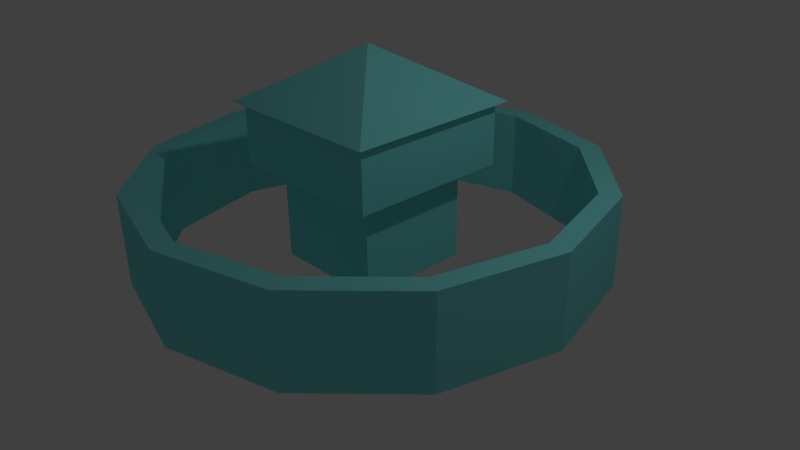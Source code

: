 # Source: outpost.blend  (saved by Blender 2.73.0; exported with 4.5.12 LTS)
import bpy
from mathutils import Matrix  # noqa: F401  (used for matrix-valued properties, if any)

bpy.ops.wm.read_factory_settings(use_empty=True)
scene = bpy.context.scene
scene.name = 'Scene'

# ---- collections
col_collection_1 = bpy.data.collections.new('Collection 1'); scene.collection.children.link(col_collection_1)

# ---- materials (node trees are filled in below, after node groups)
mat_material = bpy.data.materials.new('Material')
mat_material.alpha_threshold = 0.0
mat_material.use_transparent_shadow = False
mat_material.diffuse_color = (0.2327, 0.8, 0.8, 1.0)
mat_material.roughness = 0.5
mat_material.line_color = (0.0, 0.0, 0.0, 1.0)

# ---- material node trees

# ---- world
world_world = bpy.data.worlds.new('World'); scene.world = world_world
world_world.color = (0.05088, 0.05088, 0.05088)
world_world.use_sun_shadow = False
world_world.sun_shadow_jitter_overblur = 0.0
world_world.cycles.sampling_method = 'MANUAL'
world_world.cycles.sample_map_resolution = 256

# ---- cameras
cam_camera = bpy.data.cameras.new('Camera')
cam_camera.clip_end = 100.0
cam_camera.lens = 35.0
cam_camera.sensor_width = 32.0
cam_camera.sensor_height = 18.0
cam_camera.ortho_scale = 7.314
cam_camera.dof.focus_distance = 0.0
cam_camera.dof.aperture_fstop = 128.0

# ---- lights
light_lamp = bpy.data.lights.new('Lamp', 'POINT')
light_lamp.transmission_factor = 0.0
light_lamp.cutoff_distance = 30.0
light_lamp.energy = 100.0
light_lamp.shadow_buffer_clip_start = 1.001
light_lamp.shadow_soft_size = 0.1
light_lamp.shadow_maximum_resolution = 0.006
light_lamp.use_absolute_resolution = True
light_lamp.cycles.use_multiple_importance_sampling = False

# ---- meshes
me_cube = bpy.data.meshes.new('Cube')
me_cube.from_pydata([(0.75, -0.75, 1.25), (0.75, 0.75, 1.25), (-0.75, 0.75, 1.25), (-0.75, -0.75, 1.25), (0.75, -0.75, 0.0), (0.75, 0.75, 0.0), (-0.75, 0.75, 0.0), (-0.75, -0.75, 0.0), (0.75, -0.75, 1.25), (0.75, 0.75, 1.25), (-0.75, 0.75, 1.25), (-0.75, -0.75, 1.25), (0.75, -0.75, 1.25), (0.75, 0.75, 1.25), (-0.75, 0.75, 1.25), (-0.75, -0.75, 1.25), (0.75, -0.75, 1.25), (0.75, 0.75, 1.25), (-0.75, 0.75, 1.25), (-0.75, -0.75, 1.25), (1.05, -1.05, 1.25), (1.05, 1.05, 1.25), (-1.05, 1.05, 1.25), (-1.05, -1.05, 1.25), (1.05, -1.05, 1.25), (1.05, 1.05, 1.25), (-1.05, 1.05, 1.25), (-1.05, -1.05, 1.25), (1.05, -1.05, 1.25), (1.05, 1.05, 1.25), (-1.05, 1.05, 1.25), (-1.05, -1.05, 1.25), (1.05, -1.05, 1.25), (1.05, 1.05, 1.25), (-1.05, 1.05, 1.25), (-1.05, -1.05, 1.25), (1.05, -1.05, 2.05), (1.05, 1.05, 2.05), (-1.05, 1.05, 2.05), (-1.05, -1.05, 2.05), (1.155, -1.155, 2.05), (1.155, 1.155, 2.05), (-1.155, 1.155, 2.05), (-1.155, -1.155, 2.05), (0.0, 0.0, 2.75), (-1.726e-08, 2.737, 0.0), (-1.369, 2.371, 0.0), (-2.371, 1.369, 0.0), (-2.737, 1.22e-07, 0.0), (-2.371, -1.369, 0.0), (-1.369, -2.371, 0.0), (-4.306e-07, -2.737, 0.0), (1.369, -2.371, 0.0), (2.371, -1.369, 0.0), (2.737, -1.031e-06, 0.0), (2.371, 1.369, 0.0), (1.369, 2.371, 0.0), (-1.998e-08, 3.011, 0.0), (-1.506, 2.608, 0.0), (-2.608, 1.506, 0.0), (-3.011, 1.62e-07, 0.0), (-2.608, -1.506, 0.0), (-1.506, -2.608, 0.0), (-4.746e-07, -3.011, 0.0), (1.506, -2.608, 0.0), (2.608, -1.506, 0.0), (3.011, -1.106e-06, 0.0), (2.608, 1.506, 0.0), (1.506, 2.608, 0.0), (-1.726e-08, 2.737, 1.184), (-1.369, 2.371, 1.184), (-2.371, 1.369, 1.184), (-2.737, 1.22e-07, 1.184), (-2.371, -1.369, 1.184), (-1.369, -2.371, 1.184), (-4.306e-07, -2.737, 1.184), (1.369, -2.371, 1.184), (2.371, -1.369, 1.184), (2.737, -1.031e-06, 1.184), (2.371, 1.369, 1.184), (1.369, 2.371, 1.184), (-1.998e-08, 3.011, 1.184), (-1.506, 2.608, 1.184), (-2.608, 1.506, 1.184), (-3.011, 1.62e-07, 1.184), (-2.608, -1.506, 1.184), (-1.506, -2.608, 1.184), (-4.746e-07, -3.011, 1.184), (1.506, -2.608, 1.184), (2.608, -1.506, 1.184), (3.011, -1.106e-06, 1.184), (2.608, 1.506, 1.184), (1.506, 2.608, 1.184)], [], [(2, 3, 11, 10), (3, 2, 6, 7), (0, 3, 7, 4), (1, 0, 4, 5), (2, 1, 5, 6), (7, 6, 5, 4), (10, 11, 15, 14), (1, 2, 10, 9), (0, 1, 9, 8), (3, 0, 8, 11), (14, 15, 19, 18), (9, 10, 14, 13), (8, 9, 13, 12), (11, 8, 12, 15), (18, 19, 23, 22), (13, 14, 18, 17), (12, 13, 17, 16), (15, 12, 16, 19), (22, 23, 27, 26), (17, 18, 22, 21), (16, 17, 21, 20), (19, 16, 20, 23), (26, 27, 31, 30), (21, 22, 26, 25), (20, 21, 25, 24), (23, 20, 24, 27), (30, 31, 35, 34), (25, 26, 30, 29), (24, 25, 29, 28), (27, 24, 28, 31), (34, 35, 39, 38), (29, 30, 34, 33), (28, 29, 33, 32), (31, 28, 32, 35), (38, 39, 43, 42), (33, 34, 38, 37), (32, 33, 37, 36), (35, 32, 36, 39), (37, 38, 42, 41), (36, 37, 41, 40), (39, 36, 40, 43), (42, 43, 44), (41, 42, 44), (40, 41, 44), (43, 40, 44), (63, 62, 86, 87), (53, 54, 78, 77), (65, 64, 88, 89), (55, 56, 80, 79), (67, 66, 90, 91), (58, 57, 81, 82), (46, 47, 71, 70), (57, 68, 92, 81), (60, 59, 83, 84), (48, 49, 73, 72), (50, 51, 75, 74), (62, 61, 85, 86), (80, 69, 81, 92), (79, 80, 92, 91), (78, 79, 91, 90), (77, 78, 90, 89), (76, 77, 89, 88), (75, 76, 88, 87), (74, 75, 87, 86), (73, 74, 86, 85), (72, 73, 85, 84), (71, 72, 84, 83), (70, 71, 83, 82), (69, 70, 82, 81), (51, 52, 76, 75), (49, 50, 74, 73), (61, 60, 84, 85), (47, 48, 72, 71), (59, 58, 82, 83), (68, 67, 91, 92), (45, 46, 70, 69), (56, 45, 69, 80), (66, 65, 89, 90), (54, 55, 79, 78), (64, 63, 87, 88), (52, 53, 77, 76)])
me_cube.materials.append(mat_material)
me_cube.use_remesh_preserve_volume = False
me_cube.use_remesh_preserve_attributes = False
me_cube.use_mirror_vertex_groups = False
me_cube.update()

# ---- objects
ob_cube = bpy.data.objects.new('Cube', me_cube)
ob_lamp = bpy.data.objects.new('Lamp', light_lamp)
ob_camera = bpy.data.objects.new('Camera', cam_camera)

# ---- transforms, parenting, visibility, modifiers, constraints
ob_cube.location = (0.0, 0.0, 0.0)
ob_cube.lock_rotations_4d = False
ob_cube.empty_display_type = 'ARROWS'
ob_cube.lineart.crease_threshold = 0.0
ob_lamp.location = (4.076, 1.005, 5.904)
ob_lamp.rotation_euler = (0.6503, 0.05522, 1.866)
ob_lamp.lock_rotations_4d = False
ob_lamp.empty_display_type = 'ARROWS'
ob_lamp.color = (0.0, 0.0, 0.0, 0.0)
ob_lamp.lineart.crease_threshold = 0.0
ob_camera.location = (7.481, -6.508, 5.344)
ob_camera.rotation_euler = (1.109, 0.01082, 0.8149)
ob_camera.lock_rotations_4d = False
ob_camera.empty_display_type = 'ARROWS'
ob_camera.color = (0.0, 0.0, 0.0, 0.0)
ob_camera.display_type = 'WIRE'
ob_camera.lineart.crease_threshold = 0.0

# ---- collection membership
col_collection_1.objects.link(ob_cube)
col_collection_1.objects.link(ob_lamp)
col_collection_1.objects.link(ob_camera)

# ---- scene / render settings (as saved in the file)
scene.camera = ob_camera
scene.frame_start = 1; scene.frame_end = 250; scene.frame_set(1)
scene.render.engine = 'BLENDER_EEVEE_NEXT'
scene.render.resolution_percentage = 50
scene.render.dither_intensity = 0.0
scene.cycles.use_denoising = False
scene.cycles.samples = 10
scene.cycles.sampling_pattern = 'TABULATED_SOBOL'
scene.cycles.light_sampling_threshold = 0.0
scene.cycles.use_adaptive_sampling = False
scene.cycles.use_light_tree = False
scene.cycles.blur_glossy = 0.0
scene.cycles.pixel_filter_type = 'GAUSSIAN'
scene.cycles.sample_clamp_indirect = 0.0
scene.view_settings.view_transform = 'Standard'
bpy.context.view_layer.update()
